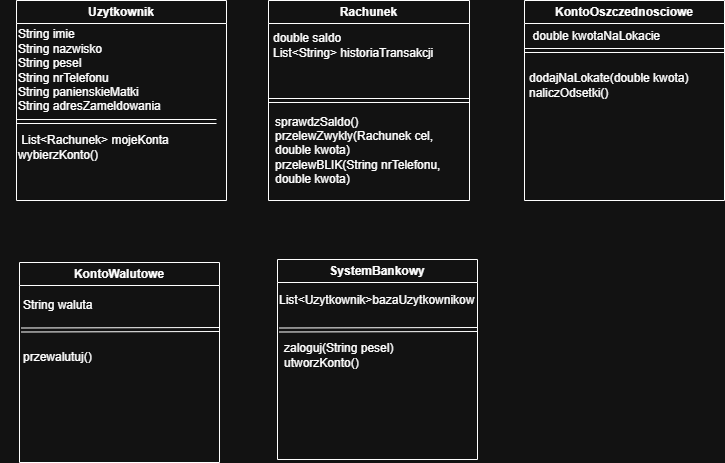

The diagram above was exported from draw.io. Its source (the exported page's mxGraphModel, read from the mxfile embedded in the PNG):
<mxGraphModel dx="1030" dy="658" grid="0" gridSize="10" guides="1" tooltips="1" connect="1" arrows="1" fold="1" page="1" pageScale="1" pageWidth="827" pageHeight="1169" math="0" shadow="0">
  <root>
    <mxCell id="0" />
    <mxCell id="1" parent="0" />
    <mxCell id="RbjD-mEvzewEeAyMlG5X-1" parent="1" style="swimlane;whiteSpace=wrap;html=1;startSize=23;" value="Uzytkownik" vertex="1">
      <mxGeometry height="200" width="210" x="40" y="40" as="geometry" />
    </mxCell>
    <mxCell id="RbjD-mEvzewEeAyMlG5X-3" parent="RbjD-mEvzewEeAyMlG5X-1" style="text;html=1;whiteSpace=wrap;strokeColor=none;fillColor=none;align=left;verticalAlign=middle;rounded=0;" value="String imie&lt;br&gt;String nazwisko&lt;div&gt;String pesel&amp;nbsp;&lt;/div&gt;&lt;div&gt;String nrTelefonu&amp;nbsp;&lt;div&gt;String panienskieMatki&amp;nbsp;&lt;/div&gt;&lt;div&gt;String adresZameldowania&lt;/div&gt;&lt;/div&gt;" vertex="1">
      <mxGeometry height="132" width="177" y="4" as="geometry" />
    </mxCell>
    <mxCell id="RbjD-mEvzewEeAyMlG5X-5" edge="1" parent="RbjD-mEvzewEeAyMlG5X-1" style="shape=link;html=1;rounded=0;" target="RbjD-mEvzewEeAyMlG5X-3" value="">
      <mxGeometry relative="1" width="100" as="geometry">
        <mxPoint y="124" as="sourcePoint" />
        <mxPoint x="100" y="124" as="targetPoint" />
      </mxGeometry>
    </mxCell>
    <mxCell id="RbjD-mEvzewEeAyMlG5X-8" edge="1" parent="RbjD-mEvzewEeAyMlG5X-1" style="shape=link;html=1;rounded=0;entryX=1;entryY=0.75;entryDx=0;entryDy=0;exitX=0;exitY=0.75;exitDx=0;exitDy=0;" value="">
      <mxGeometry relative="1" width="100" as="geometry">
        <mxPoint y="121" as="sourcePoint" />
        <mxPoint x="200" y="121" as="targetPoint" />
      </mxGeometry>
    </mxCell>
    <mxCell id="RbjD-mEvzewEeAyMlG5X-9" parent="RbjD-mEvzewEeAyMlG5X-1" style="text;html=1;whiteSpace=wrap;strokeColor=none;fillColor=none;align=left;verticalAlign=middle;rounded=0;" value="&lt;span style=&quot;&quot;&gt;&amp;nbsp;List&amp;lt;Rachunek&amp;gt; mojeKonta wybierzKonto()&lt;/span&gt;" vertex="1">
      <mxGeometry height="67" width="210" y="113" as="geometry" />
    </mxCell>
    <mxCell id="RbjD-mEvzewEeAyMlG5X-10" parent="1" style="swimlane;whiteSpace=wrap;html=1;" value="Rachunek" vertex="1">
      <mxGeometry height="200" width="201" x="292" y="40" as="geometry" />
    </mxCell>
    <mxCell id="RbjD-mEvzewEeAyMlG5X-12" parent="RbjD-mEvzewEeAyMlG5X-10" style="text;html=1;whiteSpace=wrap;strokeColor=none;fillColor=none;align=left;verticalAlign=middle;rounded=0;" value="double saldo&lt;br&gt;List&amp;lt;String&amp;gt; historiaTransakcji" vertex="1">
      <mxGeometry height="37" width="179" x="3" y="26" as="geometry" />
    </mxCell>
    <mxCell id="RbjD-mEvzewEeAyMlG5X-22" parent="RbjD-mEvzewEeAyMlG5X-10" style="text;html=1;whiteSpace=wrap;strokeColor=none;fillColor=none;align=left;verticalAlign=middle;rounded=0;" value="sprawdzSaldo()&lt;br&gt;przelewZwykly(Rachunek cel, double kwota)&lt;div&gt;przelewBLIK(String nrTelefonu, double kwota)&lt;/div&gt;" vertex="1">
      <mxGeometry height="88" width="196.5" x="4.5" y="106" as="geometry" />
    </mxCell>
    <mxCell id="RbjD-mEvzewEeAyMlG5X-21" edge="1" parent="1" source="RbjD-mEvzewEeAyMlG5X-10" style="shape=link;html=1;rounded=0;exitX=0;exitY=0.5;exitDx=0;exitDy=0;entryX=1;entryY=0.5;entryDx=0;entryDy=0;" target="RbjD-mEvzewEeAyMlG5X-10" value="">
      <mxGeometry relative="1" width="100" as="geometry">
        <mxPoint x="306" y="121" as="sourcePoint" />
        <mxPoint x="406" y="121" as="targetPoint" />
      </mxGeometry>
    </mxCell>
    <mxCell id="RbjD-mEvzewEeAyMlG5X-27" parent="1" style="swimlane;whiteSpace=wrap;html=1;" value="KontoOszczednosciowe" vertex="1">
      <mxGeometry height="200" width="200" x="548" y="40" as="geometry" />
    </mxCell>
    <mxCell id="RbjD-mEvzewEeAyMlG5X-28" parent="RbjD-mEvzewEeAyMlG5X-27" style="text;html=1;whiteSpace=wrap;strokeColor=none;fillColor=none;align=center;verticalAlign=middle;rounded=0;" value="double kwotaNaLokacie&amp;nbsp;" vertex="1">
      <mxGeometry height="30" width="148" y="21" as="geometry" />
    </mxCell>
    <mxCell id="RbjD-mEvzewEeAyMlG5X-32" edge="1" parent="1" source="RbjD-mEvzewEeAyMlG5X-27" style="shape=link;html=1;rounded=0;exitX=0;exitY=0.25;exitDx=0;exitDy=0;entryX=1;entryY=0.25;entryDx=0;entryDy=0;" target="RbjD-mEvzewEeAyMlG5X-27" value="">
      <mxGeometry relative="1" width="100" as="geometry">
        <mxPoint x="667" y="142" as="sourcePoint" />
        <mxPoint x="767" y="142" as="targetPoint" />
      </mxGeometry>
    </mxCell>
    <mxCell id="RbjD-mEvzewEeAyMlG5X-33" parent="1" style="text;html=1;whiteSpace=wrap;strokeColor=none;fillColor=none;align=left;verticalAlign=middle;rounded=0;" value="dodajNaLokate(double kwota) naliczOdsetki()" vertex="1">
      <mxGeometry height="52" width="189" x="551" y="99" as="geometry" />
    </mxCell>
    <mxCell id="RbjD-mEvzewEeAyMlG5X-34" parent="1" style="swimlane;whiteSpace=wrap;html=1;" value="KontoWalutowe " vertex="1">
      <mxGeometry height="200" width="200" x="43" y="302" as="geometry" />
    </mxCell>
    <mxCell id="RbjD-mEvzewEeAyMlG5X-35" parent="RbjD-mEvzewEeAyMlG5X-34" style="text;html=1;whiteSpace=wrap;strokeColor=none;fillColor=none;align=left;verticalAlign=middle;rounded=0;" value="String waluta" vertex="1">
      <mxGeometry height="30" width="175" x="2" y="28" as="geometry" />
    </mxCell>
    <mxCell id="RbjD-mEvzewEeAyMlG5X-38" edge="1" parent="RbjD-mEvzewEeAyMlG5X-34" style="shape=link;html=1;rounded=0;entryX=1;entryY=0.25;entryDx=0;entryDy=0;exitX=0;exitY=0.75;exitDx=0;exitDy=0;" value="">
      <mxGeometry relative="1" width="100" as="geometry">
        <mxPoint x="2" y="67.5" as="sourcePoint" />
        <mxPoint x="200" y="67" as="targetPoint" />
      </mxGeometry>
    </mxCell>
    <mxCell id="RbjD-mEvzewEeAyMlG5X-39" parent="RbjD-mEvzewEeAyMlG5X-34" style="text;html=1;whiteSpace=wrap;strokeColor=none;fillColor=none;align=left;verticalAlign=middle;rounded=0;" value="przewalutuj()" vertex="1">
      <mxGeometry height="30" width="135" x="2" y="80" as="geometry" />
    </mxCell>
    <mxCell id="RbjD-mEvzewEeAyMlG5X-41" parent="1" style="swimlane;whiteSpace=wrap;html=1;" value="SystemBankowy " vertex="1">
      <mxGeometry height="200" width="200" x="301" y="299" as="geometry" />
    </mxCell>
    <mxCell id="RbjD-mEvzewEeAyMlG5X-42" parent="RbjD-mEvzewEeAyMlG5X-41" style="text;html=1;whiteSpace=wrap;strokeColor=none;fillColor=none;align=left;verticalAlign=middle;rounded=0;" value="List&amp;lt;Uzytkownik&amp;gt;bazaUzytkownikow" vertex="1">
      <mxGeometry height="60" width="187" x="0.25" y="11" as="geometry" />
    </mxCell>
    <mxCell id="RbjD-mEvzewEeAyMlG5X-44" edge="1" parent="RbjD-mEvzewEeAyMlG5X-41" style="shape=link;html=1;rounded=0;entryX=1;entryY=0.25;entryDx=0;entryDy=0;exitX=0;exitY=0.75;exitDx=0;exitDy=0;" value="">
      <mxGeometry relative="1" width="100" as="geometry">
        <mxPoint x="2" y="70.5" as="sourcePoint" />
        <mxPoint x="200" y="70" as="targetPoint" />
      </mxGeometry>
    </mxCell>
    <mxCell id="RbjD-mEvzewEeAyMlG5X-45" parent="RbjD-mEvzewEeAyMlG5X-41" style="text;html=1;whiteSpace=wrap;strokeColor=none;fillColor=none;align=left;verticalAlign=middle;rounded=0;" value="zaloguj(String pesel)&lt;br&gt;utworzKonto()" vertex="1">
      <mxGeometry height="30" width="151" x="5" y="81" as="geometry" />
    </mxCell>
  </root>
</mxGraphModel>